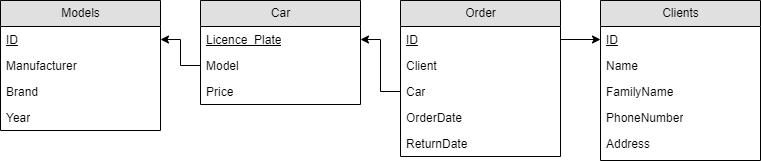

The diagram above was exported from draw.io. Its source (the exported page's mxGraphModel, read from the mxfile embedded in the PNG):
<mxGraphModel dx="1010" dy="573" grid="1" gridSize="10" guides="1" tooltips="1" connect="1" arrows="1" fold="1" page="1" pageScale="1" pageWidth="826" pageHeight="1169" background="#ffffff" math="0" shadow="0">
  <root>
    <mxCell id="0" />
    <mxCell id="1" parent="0" />
    <mxCell id="2" value="Car" style="swimlane;html=1;fontStyle=0;childLayout=stackLayout;horizontal=1;startSize=26;fillColor=#e0e0e0;horizontalStack=0;resizeParent=1;resizeLast=0;collapsible=1;marginBottom=0;swimlaneFillColor=#ffffff;align=center;" parent="1" vertex="1">
      <mxGeometry x="240" y="120" width="160" height="104" as="geometry" />
    </mxCell>
    <mxCell id="3" value="Licence_Plate" style="text;html=1;strokeColor=none;fillColor=none;spacingLeft=4;spacingRight=4;whiteSpace=wrap;overflow=hidden;rotatable=0;points=[[0,0.5],[1,0.5]];portConstraint=eastwest;fontStyle=4" parent="2" vertex="1">
      <mxGeometry y="26" width="160" height="26" as="geometry" />
    </mxCell>
    <mxCell id="4" value="Model" style="text;html=1;strokeColor=none;fillColor=none;spacingLeft=4;spacingRight=4;whiteSpace=wrap;overflow=hidden;rotatable=0;points=[[0,0.5],[1,0.5]];portConstraint=eastwest;fontStyle=0" parent="2" vertex="1">
      <mxGeometry y="52" width="160" height="26" as="geometry" />
    </mxCell>
    <mxCell id="50" value="Price" style="text;html=1;strokeColor=none;fillColor=none;spacingLeft=4;spacingRight=4;whiteSpace=wrap;overflow=hidden;rotatable=0;points=[[0,0.5],[1,0.5]];portConstraint=eastwest;fontStyle=0" parent="2" vertex="1">
      <mxGeometry y="78" width="160" height="26" as="geometry" />
    </mxCell>
    <mxCell id="7" value="Clients" style="swimlane;html=1;fontStyle=0;childLayout=stackLayout;horizontal=1;startSize=26;fillColor=#e0e0e0;horizontalStack=0;resizeParent=1;resizeLast=0;collapsible=1;marginBottom=0;swimlaneFillColor=#ffffff;align=center;" parent="1" vertex="1">
      <mxGeometry x="640" y="120" width="160" height="160" as="geometry" />
    </mxCell>
    <mxCell id="33" value="ID" style="text;html=1;strokeColor=none;fillColor=none;spacingLeft=4;spacingRight=4;whiteSpace=wrap;overflow=hidden;rotatable=0;points=[[0,0.5],[1,0.5]];portConstraint=eastwest;fontStyle=4" parent="7" vertex="1">
      <mxGeometry y="26" width="160" height="26" as="geometry" />
    </mxCell>
    <mxCell id="8" value="Name" style="text;html=1;strokeColor=none;fillColor=none;spacingLeft=4;spacingRight=4;whiteSpace=wrap;overflow=hidden;rotatable=0;points=[[0,0.5],[1,0.5]];portConstraint=eastwest;" parent="7" vertex="1">
      <mxGeometry y="52" width="160" height="26" as="geometry" />
    </mxCell>
    <mxCell id="9" value="FamilyName" style="text;html=1;strokeColor=none;fillColor=none;spacingLeft=4;spacingRight=4;whiteSpace=wrap;overflow=hidden;rotatable=0;points=[[0,0.5],[1,0.5]];portConstraint=eastwest;" parent="7" vertex="1">
      <mxGeometry y="78" width="160" height="26" as="geometry" />
    </mxCell>
    <mxCell id="10" value="PhoneNumber" style="text;html=1;strokeColor=none;fillColor=none;spacingLeft=4;spacingRight=4;whiteSpace=wrap;overflow=hidden;rotatable=0;points=[[0,0.5],[1,0.5]];portConstraint=eastwest;" parent="7" vertex="1">
      <mxGeometry y="104" width="160" height="26" as="geometry" />
    </mxCell>
    <mxCell id="11" value="Address" style="text;html=1;strokeColor=none;fillColor=none;spacingLeft=4;spacingRight=4;whiteSpace=wrap;overflow=hidden;rotatable=0;points=[[0,0.5],[1,0.5]];portConstraint=eastwest;" parent="7" vertex="1">
      <mxGeometry y="130" width="160" height="26" as="geometry" />
    </mxCell>
    <mxCell id="15" value="Models" style="swimlane;html=1;fontStyle=0;childLayout=stackLayout;horizontal=1;startSize=26;fillColor=#e0e0e0;horizontalStack=0;resizeParent=1;resizeLast=0;collapsible=1;marginBottom=0;swimlaneFillColor=#ffffff;align=center;" parent="1" vertex="1">
      <mxGeometry x="40" y="120" width="160" height="130" as="geometry" />
    </mxCell>
    <mxCell id="16" value="ID&lt;br&gt;&lt;br&gt;" style="text;html=1;strokeColor=none;fillColor=none;spacingLeft=4;spacingRight=4;whiteSpace=wrap;overflow=hidden;rotatable=0;points=[[0,0.5],[1,0.5]];portConstraint=eastwest;fontStyle=4" parent="15" vertex="1">
      <mxGeometry y="26" width="160" height="26" as="geometry" />
    </mxCell>
    <mxCell id="17" value="Manufacturer" style="text;html=1;strokeColor=none;fillColor=none;spacingLeft=4;spacingRight=4;whiteSpace=wrap;overflow=hidden;rotatable=0;points=[[0,0.5],[1,0.5]];portConstraint=eastwest;" parent="15" vertex="1">
      <mxGeometry y="52" width="160" height="26" as="geometry" />
    </mxCell>
    <mxCell id="18" value="Brand" style="text;html=1;strokeColor=none;fillColor=none;spacingLeft=4;spacingRight=4;whiteSpace=wrap;overflow=hidden;rotatable=0;points=[[0,0.5],[1,0.5]];portConstraint=eastwest;" parent="15" vertex="1">
      <mxGeometry y="78" width="160" height="26" as="geometry" />
    </mxCell>
    <mxCell id="19" value="Year" style="text;html=1;strokeColor=none;fillColor=none;spacingLeft=4;spacingRight=4;whiteSpace=wrap;overflow=hidden;rotatable=0;points=[[0,0.5],[1,0.5]];portConstraint=eastwest;" parent="15" vertex="1">
      <mxGeometry y="104" width="160" height="26" as="geometry" />
    </mxCell>
    <mxCell id="20" value="Order" style="swimlane;html=1;fontStyle=0;childLayout=stackLayout;horizontal=1;startSize=26;fillColor=#e0e0e0;horizontalStack=0;resizeParent=1;resizeLast=0;collapsible=1;marginBottom=0;swimlaneFillColor=#ffffff;align=center;" parent="1" vertex="1">
      <mxGeometry x="440" y="120" width="160" height="156" as="geometry" />
    </mxCell>
    <mxCell id="52" value="&lt;u&gt;ID&lt;/u&gt;" style="text;html=1;strokeColor=none;fillColor=none;spacingLeft=4;spacingRight=4;whiteSpace=wrap;overflow=hidden;rotatable=0;points=[[0,0.5],[1,0.5]];portConstraint=eastwest;fontStyle=0" parent="20" vertex="1">
      <mxGeometry y="26" width="160" height="26" as="geometry" />
    </mxCell>
    <mxCell id="53" value="Client" style="text;html=1;strokeColor=none;fillColor=none;spacingLeft=4;spacingRight=4;whiteSpace=wrap;overflow=hidden;rotatable=0;points=[[0,0.5],[1,0.5]];portConstraint=eastwest;fontStyle=0" parent="20" vertex="1">
      <mxGeometry y="52" width="160" height="26" as="geometry" />
    </mxCell>
    <mxCell id="23" value="Car" style="text;html=1;strokeColor=none;fillColor=none;spacingLeft=4;spacingRight=4;whiteSpace=wrap;overflow=hidden;rotatable=0;points=[[0,0.5],[1,0.5]];portConstraint=eastwest;" parent="20" vertex="1">
      <mxGeometry y="78" width="160" height="26" as="geometry" />
    </mxCell>
    <mxCell id="25" value="OrderDate" style="text;html=1;strokeColor=none;fillColor=none;spacingLeft=4;spacingRight=4;whiteSpace=wrap;overflow=hidden;rotatable=0;points=[[0,0.5],[1,0.5]];portConstraint=eastwest;" parent="20" vertex="1">
      <mxGeometry y="104" width="160" height="26" as="geometry" />
    </mxCell>
    <mxCell id="26" value="ReturnDate" style="text;html=1;strokeColor=none;fillColor=none;spacingLeft=4;spacingRight=4;whiteSpace=wrap;overflow=hidden;rotatable=0;points=[[0,0.5],[1,0.5]];portConstraint=eastwest;" parent="20" vertex="1">
      <mxGeometry y="130" width="160" height="26" as="geometry" />
    </mxCell>
    <mxCell id="36" style="edgeStyle=orthogonalEdgeStyle;rounded=0;html=1;exitX=1;exitY=0.5;entryX=0;entryY=0.5;jettySize=auto;orthogonalLoop=1;" parent="1" edge="1">
      <mxGeometry relative="1" as="geometry">
        <mxPoint x="600" y="159" as="sourcePoint" />
        <mxPoint x="640" y="159" as="targetPoint" />
      </mxGeometry>
    </mxCell>
    <mxCell id="37" style="edgeStyle=orthogonalEdgeStyle;rounded=0;html=1;exitX=0;exitY=0.5;entryX=1;entryY=0.5;jettySize=auto;orthogonalLoop=1;" parent="1" source="4" target="16" edge="1">
      <mxGeometry relative="1" as="geometry" />
    </mxCell>
    <mxCell id="38" style="edgeStyle=orthogonalEdgeStyle;rounded=0;html=1;exitX=0;exitY=0.5;entryX=1;entryY=0.5;jettySize=auto;orthogonalLoop=1;" parent="1" source="23" target="3" edge="1">
      <mxGeometry relative="1" as="geometry" />
    </mxCell>
  </root>
</mxGraphModel>